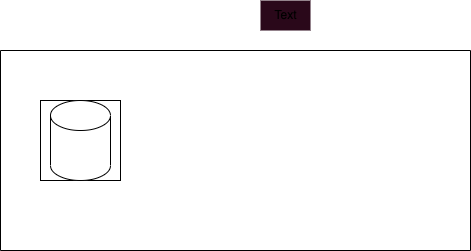

The diagram above was exported from draw.io. Its source (the exported page's mxGraphModel, read from the mxfile embedded in the PNG):
<mxGraphModel dx="1089" dy="798" grid="1" gridSize="10" guides="1" tooltips="1" connect="1" arrows="1" fold="1" page="1" pageScale="1" pageWidth="827" pageHeight="1169" math="0" shadow="0">
  <root>
    <mxCell id="0" />
    <mxCell id="1" parent="0" />
    <mxCell id="2" value="Database&lt;br&gt;" style="whiteSpace=wrap;html=1;aspect=fixed;" vertex="1" parent="1">
      <mxGeometry x="50" y="230" width="80" height="80" as="geometry" />
    </mxCell>
    <mxCell id="3" value="" style="shape=cylinder3;whiteSpace=wrap;html=1;boundedLbl=1;backgroundOutline=1;size=15;" vertex="1" parent="1">
      <mxGeometry x="60" y="230" width="60" height="80" as="geometry" />
    </mxCell>
    <mxCell id="4" value="" style="swimlane;startSize=0;fillColor=#6600CC;" vertex="1" parent="1">
      <mxGeometry x="10" y="180" width="470" height="200" as="geometry" />
    </mxCell>
    <mxCell id="5" value="Text" style="text;html=1;align=center;verticalAlign=middle;resizable=0;points=[];autosize=1;strokeColor=none;fillColor=#2A081A;" vertex="1" parent="1">
      <mxGeometry x="270" y="130" width="50" height="30" as="geometry" />
    </mxCell>
  </root>
</mxGraphModel>